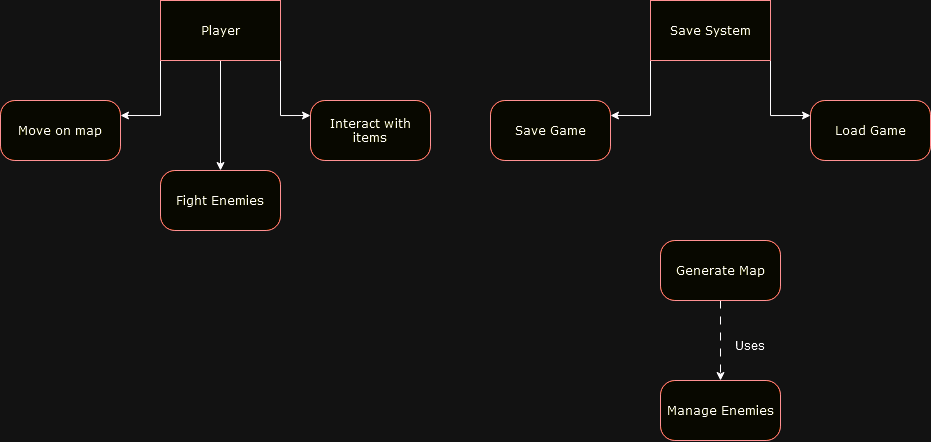

The diagram above was exported from draw.io. Its source (the exported page's mxGraphModel, read from the mxfile embedded in the PNG):
<mxGraphModel dx="934" dy="454" grid="1" gridSize="10" guides="1" tooltips="1" connect="1" arrows="1" fold="1" page="1" pageScale="1" pageWidth="1100" pageHeight="850" background="none" math="0" shadow="0">
  <root>
    <mxCell id="0" />
    <mxCell id="1" parent="0" />
    <mxCell id="382b91b5511bd0f7-5" value="Move on map " style="rounded=1;whiteSpace=wrap;html=1;arcSize=24;fillColor=#ffffc0;strokeColor=#ff0000;shadow=0;comic=0;labelBackgroundColor=none;fontFamily=Verdana;fontSize=12;fontColor=#000000;align=center;" parent="1" vertex="1">
      <mxGeometry x="80" y="220" width="120" height="60" as="geometry" />
    </mxCell>
    <mxCell id="pKBuU_IX_dZGB44PV6xV-1" style="edgeStyle=orthogonalEdgeStyle;rounded=0;orthogonalLoop=1;jettySize=auto;html=1;exitX=0;exitY=1;exitDx=0;exitDy=0;entryX=1;entryY=0.25;entryDx=0;entryDy=0;" edge="1" parent="1" source="382b91b5511bd0f7-6" target="382b91b5511bd0f7-5">
      <mxGeometry relative="1" as="geometry" />
    </mxCell>
    <mxCell id="pKBuU_IX_dZGB44PV6xV-2" style="edgeStyle=orthogonalEdgeStyle;rounded=0;orthogonalLoop=1;jettySize=auto;html=1;exitX=0.5;exitY=1;exitDx=0;exitDy=0;entryX=0.5;entryY=0;entryDx=0;entryDy=0;" edge="1" parent="1" source="382b91b5511bd0f7-6" target="382b91b5511bd0f7-7">
      <mxGeometry relative="1" as="geometry" />
    </mxCell>
    <mxCell id="pKBuU_IX_dZGB44PV6xV-4" style="edgeStyle=orthogonalEdgeStyle;rounded=0;orthogonalLoop=1;jettySize=auto;html=1;exitX=1;exitY=1;exitDx=0;exitDy=0;entryX=0;entryY=0.25;entryDx=0;entryDy=0;" edge="1" parent="1" source="382b91b5511bd0f7-6" target="pKBuU_IX_dZGB44PV6xV-3">
      <mxGeometry relative="1" as="geometry" />
    </mxCell>
    <mxCell id="382b91b5511bd0f7-6" value="Player" style="rounded=0;whiteSpace=wrap;html=1;arcSize=24;fillColor=#ffffc0;strokeColor=#ff0000;shadow=0;comic=0;labelBackgroundColor=none;fontFamily=Verdana;fontSize=12;fontColor=#000000;align=center;" parent="1" vertex="1">
      <mxGeometry x="240" y="120" width="120" height="60" as="geometry" />
    </mxCell>
    <mxCell id="382b91b5511bd0f7-7" value="Fight Enemies" style="rounded=1;whiteSpace=wrap;html=1;arcSize=24;fillColor=#ffffc0;strokeColor=#ff0000;shadow=0;comic=0;labelBackgroundColor=none;fontFamily=Verdana;fontSize=12;fontColor=#000000;align=center;" parent="1" vertex="1">
      <mxGeometry x="240" y="290" width="120" height="60" as="geometry" />
    </mxCell>
    <mxCell id="pKBuU_IX_dZGB44PV6xV-3" value="Interact with items" style="rounded=1;whiteSpace=wrap;html=1;arcSize=24;fillColor=#ffffc0;strokeColor=#ff0000;shadow=0;comic=0;labelBackgroundColor=none;fontFamily=Verdana;fontSize=12;fontColor=#000000;align=center;" vertex="1" parent="1">
      <mxGeometry x="390" y="220" width="120" height="60" as="geometry" />
    </mxCell>
    <mxCell id="pKBuU_IX_dZGB44PV6xV-5" value="Save Game" style="rounded=1;whiteSpace=wrap;html=1;arcSize=24;fillColor=#ffffc0;strokeColor=#ff0000;shadow=0;comic=0;labelBackgroundColor=none;fontFamily=Verdana;fontSize=12;fontColor=#000000;align=center;" vertex="1" parent="1">
      <mxGeometry x="570" y="220" width="120" height="60" as="geometry" />
    </mxCell>
    <mxCell id="pKBuU_IX_dZGB44PV6xV-6" style="edgeStyle=orthogonalEdgeStyle;rounded=0;orthogonalLoop=1;jettySize=auto;html=1;exitX=0;exitY=1;exitDx=0;exitDy=0;entryX=1;entryY=0.25;entryDx=0;entryDy=0;" edge="1" parent="1" source="pKBuU_IX_dZGB44PV6xV-9" target="pKBuU_IX_dZGB44PV6xV-5">
      <mxGeometry relative="1" as="geometry" />
    </mxCell>
    <mxCell id="pKBuU_IX_dZGB44PV6xV-8" style="edgeStyle=orthogonalEdgeStyle;rounded=0;orthogonalLoop=1;jettySize=auto;html=1;exitX=1;exitY=1;exitDx=0;exitDy=0;entryX=0;entryY=0.25;entryDx=0;entryDy=0;" edge="1" parent="1" source="pKBuU_IX_dZGB44PV6xV-9" target="pKBuU_IX_dZGB44PV6xV-10">
      <mxGeometry relative="1" as="geometry" />
    </mxCell>
    <mxCell id="pKBuU_IX_dZGB44PV6xV-9" value="Save System" style="rounded=0;whiteSpace=wrap;html=1;arcSize=24;fillColor=#ffffc0;strokeColor=#ff0000;shadow=0;comic=0;labelBackgroundColor=none;fontFamily=Verdana;fontSize=12;fontColor=#000000;align=center;" vertex="1" parent="1">
      <mxGeometry x="730" y="120" width="120" height="60" as="geometry" />
    </mxCell>
    <mxCell id="pKBuU_IX_dZGB44PV6xV-10" value="Load Game" style="rounded=1;whiteSpace=wrap;html=1;arcSize=24;fillColor=#ffffc0;strokeColor=#ff0000;shadow=0;comic=0;labelBackgroundColor=none;fontFamily=Verdana;fontSize=12;fontColor=#000000;align=center;" vertex="1" parent="1">
      <mxGeometry x="890" y="220" width="120" height="60" as="geometry" />
    </mxCell>
    <mxCell id="pKBuU_IX_dZGB44PV6xV-17" style="edgeStyle=orthogonalEdgeStyle;rounded=0;orthogonalLoop=1;jettySize=auto;html=1;exitX=0.5;exitY=1;exitDx=0;exitDy=0;entryX=0.5;entryY=0;entryDx=0;entryDy=0;dashed=1;dashPattern=8 8;" edge="1" parent="1" source="pKBuU_IX_dZGB44PV6xV-18" target="pKBuU_IX_dZGB44PV6xV-19">
      <mxGeometry relative="1" as="geometry" />
    </mxCell>
    <mxCell id="pKBuU_IX_dZGB44PV6xV-18" value="Generate Map" style="rounded=1;whiteSpace=wrap;html=1;arcSize=24;fillColor=#ffffc0;strokeColor=#ff0000;shadow=0;comic=0;labelBackgroundColor=none;fontFamily=Verdana;fontSize=12;fontColor=#000000;align=center;glass=0;" vertex="1" parent="1">
      <mxGeometry x="740" y="360" width="120" height="60" as="geometry" />
    </mxCell>
    <mxCell id="pKBuU_IX_dZGB44PV6xV-19" value="Manage Enemies" style="rounded=1;whiteSpace=wrap;html=1;arcSize=24;fillColor=#ffffc0;strokeColor=#ff0000;shadow=0;comic=0;labelBackgroundColor=none;fontFamily=Verdana;fontSize=12;fontColor=#000000;align=center;" vertex="1" parent="1">
      <mxGeometry x="740" y="500" width="120" height="60" as="geometry" />
    </mxCell>
    <mxCell id="pKBuU_IX_dZGB44PV6xV-20" value="Uses" style="text;html=1;align=center;verticalAlign=middle;whiteSpace=wrap;rounded=0;" vertex="1" parent="1">
      <mxGeometry x="800" y="450" width="60" height="30" as="geometry" />
    </mxCell>
  </root>
</mxGraphModel>